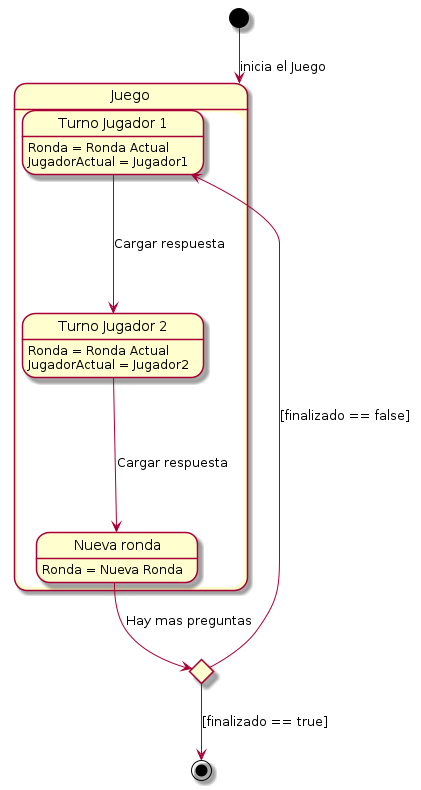

The diagram above was rendered by PlantUML. Its source (embedded in the PNG):
@startuml

state c <<choice>>

[*] --> Juego: inicia el Juego

state Juego {
    state "Turno Jugador 1" as Jugador1
    state "Turno Jugador 2" as Jugador2
    state "Nueva ronda" as Ronda

    Jugador1: Ronda = Ronda Actual
    Jugador1 : JugadorActual = Jugador1

    Jugador1 -down-> Jugador2: Cargar respuesta
    Jugador2: Ronda = Ronda Actual
    Jugador2 : JugadorActual = Jugador2

    Jugador2 --> Ronda: Cargar respuesta
    Ronda: Ronda = Nueva Ronda

    Ronda --> c: Hay mas preguntas
}

c --> [*]: [finalizado == true]
c --> Jugador1: [finalizado == false] 

@enduml